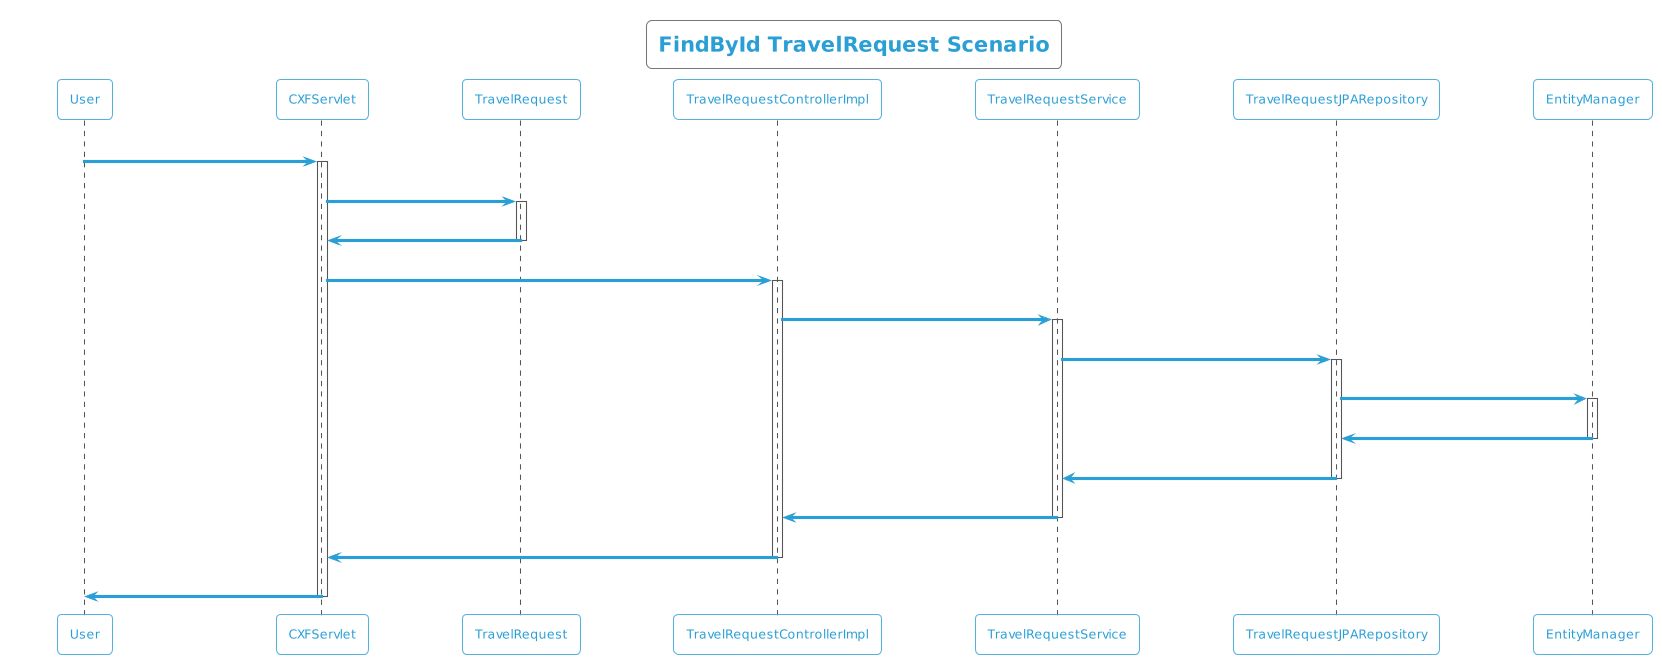

The diagram above was rendered by PlantUML. Its source (embedded in the PNG):
@startuml
!theme cyborg-outline
title FindById TravelRequest Scenario
participant User
User -> CXFServlet: GET, TravelRequest
activate CXFServlet
CXFServlet -> TravelRequest: << findById >>
activate TravelRequest
TravelRequest -> CXFServlet: << instance >>
deactivate TravelRequest
CXFServlet -> TravelRequestControllerImpl: findById(:int)
activate TravelRequestControllerImpl
TravelRequestControllerImpl -> TravelRequestService: findById(:int)
activate TravelRequestService
TravelRequestService -> TravelRequestJPARepository: findById(:int)
activate TravelRequestJPARepository
TravelRequestJPARepository -> EntityManager: response(:TravelRequest)
activate EntityManager
EntityManager -> TravelRequestJPARepository: << persisted TravelRequest >>
deactivate EntityManager
TravelRequestJPARepository -> TravelRequestService: << persisted TravelRequest >>
deactivate TravelRequestJPARepository
TravelRequestService -> TravelRequestControllerImpl: << persisted TravelRequest >>
deactivate TravelRequestService
TravelRequestControllerImpl -> CXFServlet: << persisted TravelRequest >>
deactivate TravelRequestControllerImpl
CXFServlet -> User: marshalled TravelRequest XML
deactivate CXFServlet
@enduml